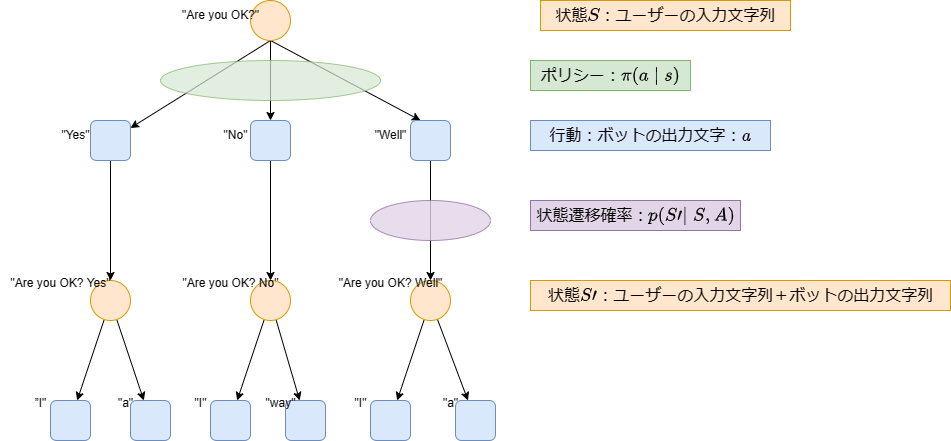

The diagram above was exported from draw.io. Its source (the exported page's mxGraphModel, read from the mxfile embedded in the PNG):
<mxGraphModel dx="1566" dy="509" grid="1" gridSize="10" guides="1" tooltips="1" connect="1" arrows="1" fold="1" page="1" pageScale="1" pageWidth="827" pageHeight="1169" math="1" shadow="0">
  <root>
    <mxCell id="WIyWlLk6GJQsqaUBKTNV-0" />
    <mxCell id="WIyWlLk6GJQsqaUBKTNV-1" parent="WIyWlLk6GJQsqaUBKTNV-0" />
    <mxCell id="HoBvqC8m5il9rV-LheqK-21" style="edgeStyle=orthogonalEdgeStyle;rounded=0;orthogonalLoop=1;jettySize=auto;html=1;exitX=0.5;exitY=1;exitDx=0;exitDy=0;" parent="WIyWlLk6GJQsqaUBKTNV-1" source="HoBvqC8m5il9rV-LheqK-3" target="HoBvqC8m5il9rV-LheqK-18" edge="1">
      <mxGeometry relative="1" as="geometry" />
    </mxCell>
    <mxCell id="HoBvqC8m5il9rV-LheqK-22" style="rounded=0;orthogonalLoop=1;jettySize=auto;html=1;exitX=0.5;exitY=1;exitDx=0;exitDy=0;entryX=0.25;entryY=0;entryDx=0;entryDy=0;" parent="WIyWlLk6GJQsqaUBKTNV-1" source="HoBvqC8m5il9rV-LheqK-3" target="HoBvqC8m5il9rV-LheqK-19" edge="1">
      <mxGeometry relative="1" as="geometry" />
    </mxCell>
    <mxCell id="HoBvqC8m5il9rV-LheqK-29" style="rounded=0;orthogonalLoop=1;jettySize=auto;html=1;exitX=0.5;exitY=1;exitDx=0;exitDy=0;" parent="WIyWlLk6GJQsqaUBKTNV-1" source="HoBvqC8m5il9rV-LheqK-3" target="HoBvqC8m5il9rV-LheqK-17" edge="1">
      <mxGeometry relative="1" as="geometry" />
    </mxCell>
    <mxCell id="HoBvqC8m5il9rV-LheqK-3" value="" style="ellipse;whiteSpace=wrap;html=1;aspect=fixed;fillColor=#ffe6cc;strokeColor=#d79b00;" parent="WIyWlLk6GJQsqaUBKTNV-1" vertex="1">
      <mxGeometry x="240" y="40" width="40" height="40" as="geometry" />
    </mxCell>
    <mxCell id="WXQJz5JjkAkXtq2f9rY2-20" style="rounded=0;orthogonalLoop=1;jettySize=auto;html=1;" edge="1" parent="WIyWlLk6GJQsqaUBKTNV-1" source="HoBvqC8m5il9rV-LheqK-8" target="WXQJz5JjkAkXtq2f9rY2-12">
      <mxGeometry relative="1" as="geometry" />
    </mxCell>
    <mxCell id="WXQJz5JjkAkXtq2f9rY2-22" style="rounded=0;orthogonalLoop=1;jettySize=auto;html=1;" edge="1" parent="WIyWlLk6GJQsqaUBKTNV-1" source="HoBvqC8m5il9rV-LheqK-8" target="WXQJz5JjkAkXtq2f9rY2-11">
      <mxGeometry relative="1" as="geometry" />
    </mxCell>
    <mxCell id="HoBvqC8m5il9rV-LheqK-8" value="" style="ellipse;whiteSpace=wrap;html=1;aspect=fixed;fillColor=#ffe6cc;strokeColor=#d79b00;" parent="WIyWlLk6GJQsqaUBKTNV-1" vertex="1">
      <mxGeometry x="400" y="320" width="40" height="40" as="geometry" />
    </mxCell>
    <mxCell id="WXQJz5JjkAkXtq2f9rY2-18" style="rounded=0;orthogonalLoop=1;jettySize=auto;html=1;" edge="1" parent="WIyWlLk6GJQsqaUBKTNV-1" source="HoBvqC8m5il9rV-LheqK-10" target="WXQJz5JjkAkXtq2f9rY2-14">
      <mxGeometry relative="1" as="geometry" />
    </mxCell>
    <mxCell id="WXQJz5JjkAkXtq2f9rY2-19" style="rounded=0;orthogonalLoop=1;jettySize=auto;html=1;" edge="1" parent="WIyWlLk6GJQsqaUBKTNV-1" source="HoBvqC8m5il9rV-LheqK-10" target="WXQJz5JjkAkXtq2f9rY2-13">
      <mxGeometry relative="1" as="geometry" />
    </mxCell>
    <mxCell id="HoBvqC8m5il9rV-LheqK-10" value="" style="ellipse;whiteSpace=wrap;html=1;aspect=fixed;fillColor=#ffe6cc;strokeColor=#d79b00;" parent="WIyWlLk6GJQsqaUBKTNV-1" vertex="1">
      <mxGeometry x="240" y="320" width="40" height="40" as="geometry" />
    </mxCell>
    <mxCell id="WXQJz5JjkAkXtq2f9rY2-16" style="rounded=0;orthogonalLoop=1;jettySize=auto;html=1;" edge="1" parent="WIyWlLk6GJQsqaUBKTNV-1" source="HoBvqC8m5il9rV-LheqK-12" target="WXQJz5JjkAkXtq2f9rY2-10">
      <mxGeometry relative="1" as="geometry" />
    </mxCell>
    <mxCell id="WXQJz5JjkAkXtq2f9rY2-17" style="rounded=0;orthogonalLoop=1;jettySize=auto;html=1;" edge="1" parent="WIyWlLk6GJQsqaUBKTNV-1" source="HoBvqC8m5il9rV-LheqK-12" target="WXQJz5JjkAkXtq2f9rY2-9">
      <mxGeometry relative="1" as="geometry" />
    </mxCell>
    <mxCell id="HoBvqC8m5il9rV-LheqK-12" value="" style="ellipse;whiteSpace=wrap;html=1;aspect=fixed;fillColor=#ffe6cc;strokeColor=#d79b00;" parent="WIyWlLk6GJQsqaUBKTNV-1" vertex="1">
      <mxGeometry x="80" y="320" width="40" height="40" as="geometry" />
    </mxCell>
    <mxCell id="HoBvqC8m5il9rV-LheqK-23" style="rounded=0;orthogonalLoop=1;jettySize=auto;html=1;exitX=0.5;exitY=1;exitDx=0;exitDy=0;" parent="WIyWlLk6GJQsqaUBKTNV-1" source="HoBvqC8m5il9rV-LheqK-17" target="HoBvqC8m5il9rV-LheqK-12" edge="1">
      <mxGeometry relative="1" as="geometry" />
    </mxCell>
    <mxCell id="HoBvqC8m5il9rV-LheqK-17" value="" style="rounded=1;whiteSpace=wrap;html=1;fillColor=#dae8fc;strokeColor=#6c8ebf;" parent="WIyWlLk6GJQsqaUBKTNV-1" vertex="1">
      <mxGeometry x="80" y="160" width="40" height="40" as="geometry" />
    </mxCell>
    <mxCell id="HoBvqC8m5il9rV-LheqK-25" style="rounded=0;orthogonalLoop=1;jettySize=auto;html=1;exitX=0.5;exitY=1;exitDx=0;exitDy=0;" parent="WIyWlLk6GJQsqaUBKTNV-1" source="HoBvqC8m5il9rV-LheqK-18" target="HoBvqC8m5il9rV-LheqK-10" edge="1">
      <mxGeometry relative="1" as="geometry" />
    </mxCell>
    <mxCell id="HoBvqC8m5il9rV-LheqK-18" value="" style="rounded=1;whiteSpace=wrap;html=1;fillColor=#dae8fc;strokeColor=#6c8ebf;" parent="WIyWlLk6GJQsqaUBKTNV-1" vertex="1">
      <mxGeometry x="240" y="160" width="40" height="40" as="geometry" />
    </mxCell>
    <mxCell id="HoBvqC8m5il9rV-LheqK-27" style="rounded=0;orthogonalLoop=1;jettySize=auto;html=1;exitX=0.5;exitY=1;exitDx=0;exitDy=0;entryX=0.5;entryY=0;entryDx=0;entryDy=0;" parent="WIyWlLk6GJQsqaUBKTNV-1" source="HoBvqC8m5il9rV-LheqK-19" target="HoBvqC8m5il9rV-LheqK-8" edge="1">
      <mxGeometry relative="1" as="geometry" />
    </mxCell>
    <mxCell id="HoBvqC8m5il9rV-LheqK-19" value="" style="rounded=1;whiteSpace=wrap;html=1;fillColor=#dae8fc;strokeColor=#6c8ebf;" parent="WIyWlLk6GJQsqaUBKTNV-1" vertex="1">
      <mxGeometry x="400" y="160" width="40" height="40" as="geometry" />
    </mxCell>
    <mxCell id="HoBvqC8m5il9rV-LheqK-30" value="&lt;font style=&quot;font-size: 16px;&quot;&gt;状態`S`：ユーザーの入力文字列&lt;/font&gt;" style="text;html=1;align=center;verticalAlign=middle;resizable=0;points=[];autosize=1;strokeColor=#d79b00;fillColor=#ffe6cc;" parent="WIyWlLk6GJQsqaUBKTNV-1" vertex="1">
      <mxGeometry x="530" y="40" width="250" height="30" as="geometry" />
    </mxCell>
    <mxCell id="HoBvqC8m5il9rV-LheqK-31" value="&lt;font style=&quot;font-size: 16px;&quot;&gt;状態`S'`：ユーザーの入力文字列＋ボットの出力文字列&lt;/font&gt;" style="text;html=1;align=center;verticalAlign=middle;resizable=0;points=[];autosize=1;strokeColor=#d79b00;fillColor=#ffe6cc;" parent="WIyWlLk6GJQsqaUBKTNV-1" vertex="1">
      <mxGeometry x="520" y="320" width="420" height="30" as="geometry" />
    </mxCell>
    <mxCell id="HoBvqC8m5il9rV-LheqK-32" value="&lt;font style=&quot;font-size: 16px;&quot;&gt;行動：ボットの出力文字：`a`&lt;/font&gt;" style="text;html=1;align=center;verticalAlign=middle;resizable=0;points=[];autosize=1;strokeColor=#6c8ebf;fillColor=#dae8fc;" parent="WIyWlLk6GJQsqaUBKTNV-1" vertex="1">
      <mxGeometry x="520" y="160" width="240" height="30" as="geometry" />
    </mxCell>
    <mxCell id="HoBvqC8m5il9rV-LheqK-33" value="" style="ellipse;whiteSpace=wrap;html=1;fillColor=#d5e8d4;strokeColor=#82b366;opacity=70;" parent="WIyWlLk6GJQsqaUBKTNV-1" vertex="1">
      <mxGeometry x="150" y="100" width="220" height="40" as="geometry" />
    </mxCell>
    <mxCell id="HoBvqC8m5il9rV-LheqK-34" value="" style="ellipse;whiteSpace=wrap;html=1;fillColor=#e1d5e7;strokeColor=#9673a6;opacity=80;" parent="WIyWlLk6GJQsqaUBKTNV-1" vertex="1">
      <mxGeometry x="360" y="240" width="120" height="40" as="geometry" />
    </mxCell>
    <mxCell id="HoBvqC8m5il9rV-LheqK-37" value="&lt;font style=&quot;font-size: 16px;&quot;&gt;ポリシー：`\pi(a|s)`&lt;br&gt;&lt;/font&gt;" style="text;html=1;align=center;verticalAlign=middle;resizable=0;points=[];autosize=1;strokeColor=#82b366;fillColor=#d5e8d4;" parent="WIyWlLk6GJQsqaUBKTNV-1" vertex="1">
      <mxGeometry x="520" y="100" width="160" height="30" as="geometry" />
    </mxCell>
    <mxCell id="HoBvqC8m5il9rV-LheqK-38" value="&lt;font style=&quot;font-size: 16px;&quot;&gt;状態遷移確率：`p(S'|S,A)`&lt;/font&gt;" style="text;html=1;align=center;verticalAlign=middle;resizable=0;points=[];autosize=1;strokeColor=#9673a6;fillColor=#e1d5e7;" parent="WIyWlLk6GJQsqaUBKTNV-1" vertex="1">
      <mxGeometry x="520" y="240" width="210" height="30" as="geometry" />
    </mxCell>
    <mxCell id="WXQJz5JjkAkXtq2f9rY2-0" value="&quot;Are you OK?&quot;" style="text;html=1;align=center;verticalAlign=middle;resizable=0;points=[];autosize=1;strokeColor=none;fillColor=none;" vertex="1" parent="WIyWlLk6GJQsqaUBKTNV-1">
      <mxGeometry x="160" y="40" width="100" height="30" as="geometry" />
    </mxCell>
    <mxCell id="WXQJz5JjkAkXtq2f9rY2-1" value="&quot;Yes&quot;" style="text;html=1;align=center;verticalAlign=middle;resizable=0;points=[];autosize=1;strokeColor=none;fillColor=none;" vertex="1" parent="WIyWlLk6GJQsqaUBKTNV-1">
      <mxGeometry x="40" y="160" width="50" height="30" as="geometry" />
    </mxCell>
    <mxCell id="WXQJz5JjkAkXtq2f9rY2-2" value="&quot;No&quot;" style="text;html=1;align=center;verticalAlign=middle;resizable=0;points=[];autosize=1;strokeColor=none;fillColor=none;" vertex="1" parent="WIyWlLk6GJQsqaUBKTNV-1">
      <mxGeometry x="200" y="160" width="50" height="30" as="geometry" />
    </mxCell>
    <mxCell id="WXQJz5JjkAkXtq2f9rY2-3" value="&quot;Well&quot;" style="text;html=1;align=center;verticalAlign=middle;resizable=0;points=[];autosize=1;strokeColor=none;fillColor=none;" vertex="1" parent="WIyWlLk6GJQsqaUBKTNV-1">
      <mxGeometry x="350" y="160" width="60" height="30" as="geometry" />
    </mxCell>
    <mxCell id="WXQJz5JjkAkXtq2f9rY2-5" value="&quot;Are you OK? Yes&quot;" style="text;html=1;align=center;verticalAlign=middle;resizable=0;points=[];autosize=1;strokeColor=none;fillColor=none;" vertex="1" parent="WIyWlLk6GJQsqaUBKTNV-1">
      <mxGeometry x="-10" y="308" width="120" height="30" as="geometry" />
    </mxCell>
    <mxCell id="WXQJz5JjkAkXtq2f9rY2-6" value="&quot;Are you OK? No&quot;" style="text;html=1;align=center;verticalAlign=middle;resizable=0;points=[];autosize=1;strokeColor=none;fillColor=none;" vertex="1" parent="WIyWlLk6GJQsqaUBKTNV-1">
      <mxGeometry x="160" y="308" width="120" height="30" as="geometry" />
    </mxCell>
    <mxCell id="WXQJz5JjkAkXtq2f9rY2-7" value="&quot;Are you OK? Well&quot;" style="text;html=1;align=center;verticalAlign=middle;resizable=0;points=[];autosize=1;strokeColor=none;fillColor=none;" vertex="1" parent="WIyWlLk6GJQsqaUBKTNV-1">
      <mxGeometry x="315" y="308" width="130" height="30" as="geometry" />
    </mxCell>
    <mxCell id="WXQJz5JjkAkXtq2f9rY2-9" value="" style="rounded=1;whiteSpace=wrap;html=1;fillColor=#dae8fc;strokeColor=#6c8ebf;" vertex="1" parent="WIyWlLk6GJQsqaUBKTNV-1">
      <mxGeometry x="120" y="440" width="40" height="40" as="geometry" />
    </mxCell>
    <mxCell id="WXQJz5JjkAkXtq2f9rY2-10" value="" style="rounded=1;whiteSpace=wrap;html=1;fillColor=#dae8fc;strokeColor=#6c8ebf;" vertex="1" parent="WIyWlLk6GJQsqaUBKTNV-1">
      <mxGeometry x="40" y="440" width="40" height="40" as="geometry" />
    </mxCell>
    <mxCell id="WXQJz5JjkAkXtq2f9rY2-11" value="" style="rounded=1;whiteSpace=wrap;html=1;fillColor=#dae8fc;strokeColor=#6c8ebf;" vertex="1" parent="WIyWlLk6GJQsqaUBKTNV-1">
      <mxGeometry x="445" y="440" width="40" height="40" as="geometry" />
    </mxCell>
    <mxCell id="WXQJz5JjkAkXtq2f9rY2-12" value="" style="rounded=1;whiteSpace=wrap;html=1;fillColor=#dae8fc;strokeColor=#6c8ebf;" vertex="1" parent="WIyWlLk6GJQsqaUBKTNV-1">
      <mxGeometry x="360" y="440" width="40" height="40" as="geometry" />
    </mxCell>
    <mxCell id="WXQJz5JjkAkXtq2f9rY2-13" value="" style="rounded=1;whiteSpace=wrap;html=1;fillColor=#dae8fc;strokeColor=#6c8ebf;" vertex="1" parent="WIyWlLk6GJQsqaUBKTNV-1">
      <mxGeometry x="275" y="440" width="40" height="40" as="geometry" />
    </mxCell>
    <mxCell id="WXQJz5JjkAkXtq2f9rY2-14" value="" style="rounded=1;whiteSpace=wrap;html=1;fillColor=#dae8fc;strokeColor=#6c8ebf;" vertex="1" parent="WIyWlLk6GJQsqaUBKTNV-1">
      <mxGeometry x="200" y="440" width="40" height="40" as="geometry" />
    </mxCell>
    <mxCell id="WXQJz5JjkAkXtq2f9rY2-23" value="”I&quot;" style="text;html=1;align=center;verticalAlign=middle;resizable=0;points=[];autosize=1;strokeColor=none;fillColor=none;" vertex="1" parent="WIyWlLk6GJQsqaUBKTNV-1">
      <mxGeometry x="10" y="428" width="40" height="30" as="geometry" />
    </mxCell>
    <mxCell id="WXQJz5JjkAkXtq2f9rY2-24" value="&quot;a&quot;" style="text;html=1;align=center;verticalAlign=middle;resizable=0;points=[];autosize=1;strokeColor=none;fillColor=none;" vertex="1" parent="WIyWlLk6GJQsqaUBKTNV-1">
      <mxGeometry x="95" y="428" width="40" height="30" as="geometry" />
    </mxCell>
    <mxCell id="WXQJz5JjkAkXtq2f9rY2-25" value="&quot;I&quot;" style="text;html=1;align=center;verticalAlign=middle;resizable=0;points=[];autosize=1;strokeColor=none;fillColor=none;" vertex="1" parent="WIyWlLk6GJQsqaUBKTNV-1">
      <mxGeometry x="170" y="428" width="40" height="30" as="geometry" />
    </mxCell>
    <mxCell id="WXQJz5JjkAkXtq2f9rY2-26" value="&quot;way&quot;" style="text;html=1;align=center;verticalAlign=middle;resizable=0;points=[];autosize=1;strokeColor=none;fillColor=none;" vertex="1" parent="WIyWlLk6GJQsqaUBKTNV-1">
      <mxGeometry x="245" y="428" width="50" height="30" as="geometry" />
    </mxCell>
    <mxCell id="WXQJz5JjkAkXtq2f9rY2-27" value="&quot;I&quot;" style="text;html=1;align=center;verticalAlign=middle;resizable=0;points=[];autosize=1;strokeColor=none;fillColor=none;" vertex="1" parent="WIyWlLk6GJQsqaUBKTNV-1">
      <mxGeometry x="330" y="428" width="40" height="30" as="geometry" />
    </mxCell>
    <mxCell id="WXQJz5JjkAkXtq2f9rY2-28" value="&quot;a&quot;" style="text;html=1;align=center;verticalAlign=middle;resizable=0;points=[];autosize=1;strokeColor=none;fillColor=none;" vertex="1" parent="WIyWlLk6GJQsqaUBKTNV-1">
      <mxGeometry x="420" y="428" width="40" height="30" as="geometry" />
    </mxCell>
  </root>
</mxGraphModel>